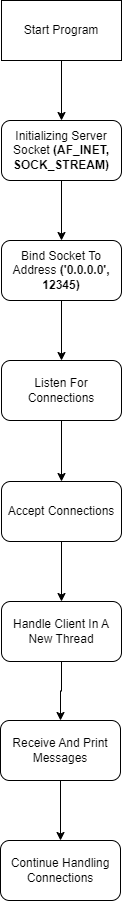

The diagram above was exported from draw.io. Its source (the exported page's mxGraphModel, read from the mxfile embedded in the PNG):
<mxGraphModel dx="1493" dy="595" grid="1" gridSize="10" guides="1" tooltips="1" connect="1" arrows="1" fold="1" page="1" pageScale="1" pageWidth="850" pageHeight="1100" math="0" shadow="0">
  <root>
    <mxCell id="0" />
    <mxCell id="1" parent="0" />
    <mxCell id="370Y5Cc8CpVXiyPqAPTU-1" value="" style="edgeStyle=orthogonalEdgeStyle;rounded=0;orthogonalLoop=1;jettySize=auto;html=1;" parent="1" source="Mal7PF4NiTx1n2YOAsdA-2" target="Mal7PF4NiTx1n2YOAsdA-5" edge="1">
      <mxGeometry relative="1" as="geometry" />
    </mxCell>
    <mxCell id="Mal7PF4NiTx1n2YOAsdA-2" value="Start Program" style="rounded=0;whiteSpace=wrap;html=1;" parent="1" vertex="1">
      <mxGeometry x="366" y="40" width="120" height="60" as="geometry" />
    </mxCell>
    <mxCell id="Mal7PF4NiTx1n2YOAsdA-8" value="" style="edgeStyle=orthogonalEdgeStyle;rounded=0;orthogonalLoop=1;jettySize=auto;html=1;" parent="1" source="Mal7PF4NiTx1n2YOAsdA-5" target="Mal7PF4NiTx1n2YOAsdA-7" edge="1">
      <mxGeometry relative="1" as="geometry" />
    </mxCell>
    <mxCell id="Mal7PF4NiTx1n2YOAsdA-5" value="Initializing Server Socket&amp;nbsp;&lt;b&gt;(AF_INET, SOCK_STREAM) &lt;/b&gt;" style="rounded=1;whiteSpace=wrap;html=1;" parent="1" vertex="1">
      <mxGeometry x="366" y="160" width="120" height="60" as="geometry" />
    </mxCell>
    <mxCell id="Mal7PF4NiTx1n2YOAsdA-10" value="" style="edgeStyle=orthogonalEdgeStyle;rounded=0;orthogonalLoop=1;jettySize=auto;html=1;" parent="1" source="Mal7PF4NiTx1n2YOAsdA-7" target="Mal7PF4NiTx1n2YOAsdA-9" edge="1">
      <mxGeometry relative="1" as="geometry" />
    </mxCell>
    <mxCell id="Mal7PF4NiTx1n2YOAsdA-7" value="Bind Socket To Address &lt;b&gt;('0.0.0.0', 12345)&lt;/b&gt;" style="whiteSpace=wrap;html=1;rounded=1;" parent="1" vertex="1">
      <mxGeometry x="366" y="280" width="120" height="60" as="geometry" />
    </mxCell>
    <mxCell id="Mal7PF4NiTx1n2YOAsdA-26" value="" style="edgeStyle=orthogonalEdgeStyle;rounded=0;orthogonalLoop=1;jettySize=auto;html=1;" parent="1" source="Mal7PF4NiTx1n2YOAsdA-9" target="Mal7PF4NiTx1n2YOAsdA-13" edge="1">
      <mxGeometry relative="1" as="geometry" />
    </mxCell>
    <mxCell id="Mal7PF4NiTx1n2YOAsdA-9" value="Listen For Connections" style="whiteSpace=wrap;html=1;rounded=1;" parent="1" vertex="1">
      <mxGeometry x="366" y="400" width="120" height="60" as="geometry" />
    </mxCell>
    <mxCell id="Mal7PF4NiTx1n2YOAsdA-24" value="" style="edgeStyle=orthogonalEdgeStyle;rounded=0;orthogonalLoop=1;jettySize=auto;html=1;" parent="1" source="Mal7PF4NiTx1n2YOAsdA-13" target="Mal7PF4NiTx1n2YOAsdA-23" edge="1">
      <mxGeometry relative="1" as="geometry" />
    </mxCell>
    <mxCell id="Mal7PF4NiTx1n2YOAsdA-13" value="Accept Connections" style="whiteSpace=wrap;html=1;rounded=1;" parent="1" vertex="1">
      <mxGeometry x="366" y="521" width="120" height="60" as="geometry" />
    </mxCell>
    <mxCell id="v5SBfvm0nCxqTk78NMbY-2" value="" style="edgeStyle=orthogonalEdgeStyle;rounded=0;orthogonalLoop=1;jettySize=auto;html=1;" edge="1" parent="1" source="Mal7PF4NiTx1n2YOAsdA-23" target="v5SBfvm0nCxqTk78NMbY-1">
      <mxGeometry relative="1" as="geometry" />
    </mxCell>
    <mxCell id="Mal7PF4NiTx1n2YOAsdA-23" value="Handle Client In A New Thread" style="rounded=1;whiteSpace=wrap;html=1;" parent="1" vertex="1">
      <mxGeometry x="366" y="641" width="120" height="60" as="geometry" />
    </mxCell>
    <mxCell id="v5SBfvm0nCxqTk78NMbY-4" value="" style="edgeStyle=orthogonalEdgeStyle;rounded=0;orthogonalLoop=1;jettySize=auto;html=1;" edge="1" parent="1" source="v5SBfvm0nCxqTk78NMbY-1" target="v5SBfvm0nCxqTk78NMbY-3">
      <mxGeometry relative="1" as="geometry" />
    </mxCell>
    <mxCell id="v5SBfvm0nCxqTk78NMbY-1" value="Receive And Print Messages" style="rounded=1;whiteSpace=wrap;html=1;" vertex="1" parent="1">
      <mxGeometry x="365" y="760" width="120" height="60" as="geometry" />
    </mxCell>
    <mxCell id="v5SBfvm0nCxqTk78NMbY-3" value="Continue Handling Connections" style="whiteSpace=wrap;html=1;rounded=1;" vertex="1" parent="1">
      <mxGeometry x="365" y="880" width="120" height="60" as="geometry" />
    </mxCell>
  </root>
</mxGraphModel>